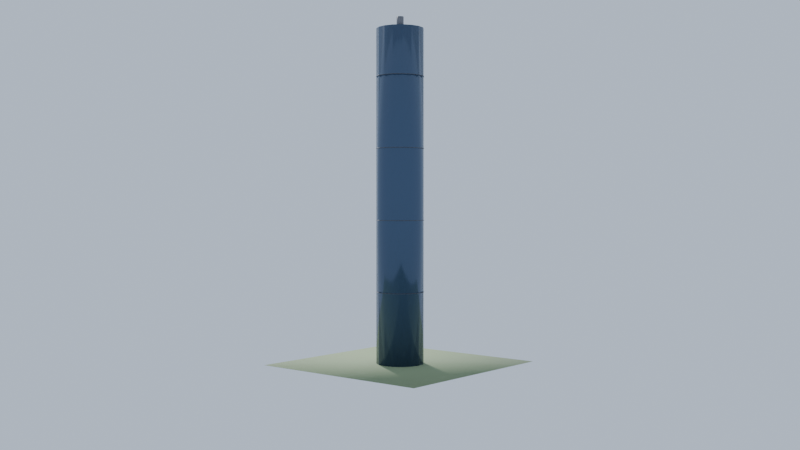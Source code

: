 # Source: skyline_cylinder.blend  (saved by Blender 5.1.30; exported with 4.5.12 LTS)
import bpy
from mathutils import Matrix  # noqa: F401  (used for matrix-valued properties, if any)

bpy.ops.wm.read_factory_settings(use_empty=True)
scene = bpy.context.scene
scene.name = 'Scene'

# ---- materials (node trees are filled in below, after node groups)
mat_preview_ground = bpy.data.materials.new('preview_ground')
mat_skyline_glass_blue = bpy.data.materials.new('skyline_glass_blue')
mat_skyline_frame = bpy.data.materials.new('skyline_frame')
mat_skyline_roof = bpy.data.materials.new('skyline_roof')

# ---- material node trees
mat_preview_ground.use_nodes = True; mat_preview_ground.node_tree.nodes.clear()
_N = mat_preview_ground.node_tree.nodes; _L = mat_preview_ground.node_tree.links
n0 = _N.new('ShaderNodeBsdfPrincipled'); n0.name = 'Principled BSDF'; n0.location = (-200, 100)
n0.inputs[0].default_value = (0.25, 0.32, 0.18, 1.0)
n0.inputs[2].default_value = 0.9
n1 = _N.new('ShaderNodeOutputMaterial'); n1.name = 'Material Output'; n1.location = (200, 100)
_L.new(n0.outputs[0], n1.inputs[0])
n1.is_active_output = True
mat_skyline_glass_blue.use_nodes = True; mat_skyline_glass_blue.node_tree.nodes.clear()
_N = mat_skyline_glass_blue.node_tree.nodes; _L = mat_skyline_glass_blue.node_tree.links
n0 = _N.new('ShaderNodeBsdfPrincipled'); n0.name = 'Principled BSDF'; n0.location = (-200, 100)
n0.inputs[0].default_value = (0.05, 0.09, 0.16, 1.0)
n0.inputs[1].default_value = 0.3
n0.inputs[2].default_value = 0.15
n1 = _N.new('ShaderNodeOutputMaterial'); n1.name = 'Material Output'; n1.location = (200, 100)
_L.new(n0.outputs[0], n1.inputs[0])
n1.is_active_output = True
mat_skyline_frame.use_nodes = True; mat_skyline_frame.node_tree.nodes.clear()
_N = mat_skyline_frame.node_tree.nodes; _L = mat_skyline_frame.node_tree.links
n0 = _N.new('ShaderNodeBsdfPrincipled'); n0.name = 'Principled BSDF'; n0.location = (-200, 100)
n0.inputs[0].default_value = (0.12, 0.12, 0.14, 1.0)
n0.inputs[1].default_value = 0.6
n1 = _N.new('ShaderNodeOutputMaterial'); n1.name = 'Material Output'; n1.location = (200, 100)
_L.new(n0.outputs[0], n1.inputs[0])
n1.is_active_output = True
mat_skyline_roof.use_nodes = True; mat_skyline_roof.node_tree.nodes.clear()
_N = mat_skyline_roof.node_tree.nodes; _L = mat_skyline_roof.node_tree.links
n0 = _N.new('ShaderNodeBsdfPrincipled'); n0.name = 'Principled BSDF'; n0.location = (-200, 100)
n0.inputs[0].default_value = (0.2, 0.2, 0.22, 1.0)
n0.inputs[1].default_value = 0.3
n1 = _N.new('ShaderNodeOutputMaterial'); n1.name = 'Material Output'; n1.location = (200, 100)
_L.new(n0.outputs[0], n1.inputs[0])
n1.is_active_output = True

# ---- world
world_world = bpy.data.worlds.new('World'); scene.world = world_world
world_world.use_nodes = True; world_world.node_tree.nodes.clear()
_N = world_world.node_tree.nodes; _L = world_world.node_tree.links
n0 = _N.new('ShaderNodeBackground'); n0.name = 'Background'; n0.location = (-200, 100)
n0.inputs[0].default_value = (0.55, 0.65, 0.8, 1.0)
n1 = _N.new('ShaderNodeOutputWorld'); n1.name = 'World Output'; n1.location = (200, 100)
_L.new(n0.outputs[0], n1.inputs[0])
n1.is_active_output = True

# ---- cameras
cam_previewcam = bpy.data.cameras.new('PreviewCam')
cam_previewcam.lens = 43.46

# ---- lights
light_previewsun = bpy.data.lights.new('PreviewSun', 'SUN')
light_previewsun.energy = 4.0

# ---- meshes
me_previewground = bpy.data.meshes.new('PreviewGround')
me_previewground.from_pydata([(-40.0, -40.0, -0.05), (-40.0, -40.0, 0.0), (-40.0, 40.0, -0.05), (-40.0, 40.0, 0.0), (40.0, -40.0, -0.05), (40.0, -40.0, 0.0), (40.0, 40.0, -0.05), (40.0, 40.0, 0.0)], [], [(0, 1, 3, 2), (4, 6, 7, 5), (0, 4, 5, 1), (2, 3, 7, 6), (0, 2, 6, 4), (1, 5, 7, 3)])
me_previewground.polygons.foreach_set('use_smooth', [True] * 6)
_uv = me_previewground.uv_layers.new(name='UVMap')
_uv.uv.foreach_set('vector', [-40.0, -0.05, -40.0, 0.0, 40.0, 0.0, 40.0, -0.05, -40.0, -0.05, 40.0, -0.05, 40.0, 0.0, -40.0, 0.0, -40.0, -0.05, 40.0, -0.05, 40.0, 0.0, -40.0, 0.0, -40.0, -0.05, -40.0, 0.0, 40.0, 0.0, 40.0, -0.05, -40.0, -40.0, -40.0, 40.0, 40.0, 40.0, 40.0, -40.0, -40.0, -40.0, 40.0, -40.0, 40.0, 40.0, -40.0, 40.0])
me_previewground.materials.append(mat_preview_ground)
me_previewground.update()
me_skyline_cylinder = bpy.data.meshes.new('skyline_cylinder')
me_skyline_cylinder.from_pydata([(10.0, 0.0, 0.0), (9.239, 3.827, 0.0), (7.071, 7.071, 0.0), (3.827, 9.239, 0.0), (6.123e-16, 10.0, 0.0), (-3.827, 9.239, 0.0), (-7.071, 7.071, 0.0), (-9.239, 3.827, 0.0), (-10.0, 1.225e-15, 0.0), (-9.239, -3.827, 0.0), (-7.071, -7.071, 0.0), (-3.827, -9.239, 0.0), (-1.837e-15, -10.0, 0.0), (3.827, -9.239, 0.0), (7.071, -7.071, 0.0), (9.239, -3.827, 0.0), (10.0, 0.0, 140.0), (9.239, 3.827, 140.0), (7.071, 7.071, 140.0), (3.827, 9.239, 140.0), (6.123e-16, 10.0, 140.0), (-3.827, 9.239, 140.0), (-7.071, 7.071, 140.0), (-9.239, 3.827, 140.0), (-10.0, 1.225e-15, 140.0), (-9.239, -3.827, 140.0), (-7.071, -7.071, 140.0), (-3.827, -9.239, 140.0), (-1.837e-15, -10.0, 140.0), (3.827, -9.239, 140.0), (7.071, -7.071, 140.0), (9.239, -3.827, 140.0), (10.17, 0.0, 30.0), (10.09, 0.0, 30.11), (9.953, 0.0, 30.07), (9.953, 0.0, 29.93), (10.09, 0.0, 29.89), (9.396, 3.892, 30.0), (9.319, 3.86, 30.11), (9.195, 3.809, 30.07), (9.195, 3.809, 29.93), (9.319, 3.86, 29.89), (7.191, 7.191, 30.0), (7.133, 7.133, 30.11), (7.038, 7.038, 30.07), (7.038, 7.038, 29.93), (7.133, 7.133, 29.89), (3.892, 9.396, 30.0), (3.86, 9.319, 30.11), (3.809, 9.195, 30.07), (3.809, 9.195, 29.93), (3.86, 9.319, 29.89), (6.227e-16, 10.17, 30.0), (6.177e-16, 10.09, 30.11), (6.094e-16, 9.953, 30.07), (6.094e-16, 9.953, 29.93), (6.177e-16, 10.09, 29.89), (-3.892, 9.396, 30.0), (-3.86, 9.319, 30.11), (-3.809, 9.195, 30.07), (-3.809, 9.195, 29.93), (-3.86, 9.319, 29.89), (-7.191, 7.191, 30.0), (-7.133, 7.133, 30.11), (-7.038, 7.038, 30.07), (-7.038, 7.038, 29.93), (-7.133, 7.133, 29.89), (-9.396, 3.892, 30.0), (-9.319, 3.86, 30.11), (-9.195, 3.809, 30.07), (-9.195, 3.809, 29.93), (-9.319, 3.86, 29.89), (-10.17, 1.245e-15, 30.0), (-10.09, 1.235e-15, 30.11), (-9.953, 1.219e-15, 30.07), (-9.953, 1.219e-15, 29.93), (-10.09, 1.235e-15, 29.89), (-9.396, -3.892, 30.0), (-9.319, -3.86, 30.11), (-9.195, -3.809, 30.07), (-9.195, -3.809, 29.93), (-9.319, -3.86, 29.89), (-7.191, -7.191, 30.0), (-7.133, -7.133, 30.11), (-7.038, -7.038, 30.07), (-7.038, -7.038, 29.93), (-7.133, -7.133, 29.89), (-3.892, -9.396, 30.0), (-3.86, -9.319, 30.11), (-3.809, -9.195, 30.07), (-3.809, -9.195, 29.93), (-3.86, -9.319, 29.89), (-1.868e-15, -10.17, 30.0), (-1.853e-15, -10.09, 30.11), (-1.828e-15, -9.953, 30.07), (-1.828e-15, -9.953, 29.93), (-1.853e-15, -10.09, 29.89), (3.892, -9.396, 30.0), (3.86, -9.319, 30.11), (3.809, -9.195, 30.07), (3.809, -9.195, 29.93), (3.86, -9.319, 29.89), (7.191, -7.191, 30.0), (7.133, -7.133, 30.11), (7.038, -7.038, 30.07), (7.038, -7.038, 29.93), (7.133, -7.133, 29.89), (9.396, -3.892, 30.0), (9.319, -3.86, 30.11), (9.195, -3.809, 30.07), (9.195, -3.809, 29.93), (9.319, -3.86, 29.89), (10.17, 0.0, 60.0), (10.09, 0.0, 60.11), (9.953, 0.0, 60.07), (9.953, 0.0, 59.93), (10.09, 0.0, 59.89), (9.396, 3.892, 60.0), (9.319, 3.86, 60.11), (9.195, 3.809, 60.07), (9.195, 3.809, 59.93), (9.319, 3.86, 59.89), (7.191, 7.191, 60.0), (7.133, 7.133, 60.11), (7.038, 7.038, 60.07), (7.038, 7.038, 59.93), (7.133, 7.133, 59.89), (3.892, 9.396, 60.0), (3.86, 9.319, 60.11), (3.809, 9.195, 60.07), (3.809, 9.195, 59.93), (3.86, 9.319, 59.89), (6.227e-16, 10.17, 60.0), (6.177e-16, 10.09, 60.11), (6.094e-16, 9.953, 60.07), (6.094e-16, 9.953, 59.93), (6.177e-16, 10.09, 59.89), (-3.892, 9.396, 60.0), (-3.86, 9.319, 60.11), (-3.809, 9.195, 60.07), (-3.809, 9.195, 59.93), (-3.86, 9.319, 59.89), (-7.191, 7.191, 60.0), (-7.133, 7.133, 60.11), (-7.038, 7.038, 60.07), (-7.038, 7.038, 59.93), (-7.133, 7.133, 59.89), (-9.396, 3.892, 60.0), (-9.319, 3.86, 60.11), (-9.195, 3.809, 60.07), (-9.195, 3.809, 59.93), (-9.319, 3.86, 59.89), (-10.17, 1.245e-15, 60.0), (-10.09, 1.235e-15, 60.11), (-9.953, 1.219e-15, 60.07), (-9.953, 1.219e-15, 59.93), (-10.09, 1.235e-15, 59.89), (-9.396, -3.892, 60.0), (-9.319, -3.86, 60.11), (-9.195, -3.809, 60.07), (-9.195, -3.809, 59.93), (-9.319, -3.86, 59.89), (-7.191, -7.191, 60.0), (-7.133, -7.133, 60.11), (-7.038, -7.038, 60.07), (-7.038, -7.038, 59.93), (-7.133, -7.133, 59.89), (-3.892, -9.396, 60.0), (-3.86, -9.319, 60.11), (-3.809, -9.195, 60.07), (-3.809, -9.195, 59.93), (-3.86, -9.319, 59.89), (-1.868e-15, -10.17, 60.0), (-1.853e-15, -10.09, 60.11), (-1.828e-15, -9.953, 60.07), (-1.828e-15, -9.953, 59.93), (-1.853e-15, -10.09, 59.89), (3.892, -9.396, 60.0), (3.86, -9.319, 60.11), (3.809, -9.195, 60.07), (3.809, -9.195, 59.93), (3.86, -9.319, 59.89), (7.191, -7.191, 60.0), (7.133, -7.133, 60.11), (7.038, -7.038, 60.07), (7.038, -7.038, 59.93), (7.133, -7.133, 59.89), (9.396, -3.892, 60.0), (9.319, -3.86, 60.11), (9.195, -3.809, 60.07), (9.195, -3.809, 59.93), (9.319, -3.86, 59.89), (10.17, 0.0, 90.0), (10.09, 0.0, 90.11), (9.953, 0.0, 90.07), (9.953, 0.0, 89.93), (10.09, 0.0, 89.89), (9.396, 3.892, 90.0), (9.319, 3.86, 90.11), (9.195, 3.809, 90.07), (9.195, 3.809, 89.93), (9.319, 3.86, 89.89), (7.191, 7.191, 90.0), (7.133, 7.133, 90.11), (7.038, 7.038, 90.07), (7.038, 7.038, 89.93), (7.133, 7.133, 89.89), (3.892, 9.396, 90.0), (3.86, 9.319, 90.11), (3.809, 9.195, 90.07), (3.809, 9.195, 89.93), (3.86, 9.319, 89.89), (6.227e-16, 10.17, 90.0), (6.177e-16, 10.09, 90.11), (6.094e-16, 9.953, 90.07), (6.094e-16, 9.953, 89.93), (6.177e-16, 10.09, 89.89), (-3.892, 9.396, 90.0), (-3.86, 9.319, 90.11), (-3.809, 9.195, 90.07), (-3.809, 9.195, 89.93), (-3.86, 9.319, 89.89), (-7.191, 7.191, 90.0), (-7.133, 7.133, 90.11), (-7.038, 7.038, 90.07), (-7.038, 7.038, 89.93), (-7.133, 7.133, 89.89), (-9.396, 3.892, 90.0), (-9.319, 3.86, 90.11), (-9.195, 3.809, 90.07), (-9.195, 3.809, 89.93), (-9.319, 3.86, 89.89), (-10.17, 1.245e-15, 90.0), (-10.09, 1.235e-15, 90.11), (-9.953, 1.219e-15, 90.07), (-9.953, 1.219e-15, 89.93), (-10.09, 1.235e-15, 89.89), (-9.396, -3.892, 90.0), (-9.319, -3.86, 90.11), (-9.195, -3.809, 90.07), (-9.195, -3.809, 89.93), (-9.319, -3.86, 89.89), (-7.191, -7.191, 90.0), (-7.133, -7.133, 90.11), (-7.038, -7.038, 90.07), (-7.038, -7.038, 89.93), (-7.133, -7.133, 89.89), (-3.892, -9.396, 90.0), (-3.86, -9.319, 90.11), (-3.809, -9.195, 90.07), (-3.809, -9.195, 89.93), (-3.86, -9.319, 89.89), (-1.868e-15, -10.17, 90.0), (-1.853e-15, -10.09, 90.11), (-1.828e-15, -9.953, 90.07), (-1.828e-15, -9.953, 89.93), (-1.853e-15, -10.09, 89.89), (3.892, -9.396, 90.0), (3.86, -9.319, 90.11), (3.809, -9.195, 90.07), (3.809, -9.195, 89.93), (3.86, -9.319, 89.89), (7.191, -7.191, 90.0), (7.133, -7.133, 90.11), (7.038, -7.038, 90.07), (7.038, -7.038, 89.93), (7.133, -7.133, 89.89), (9.396, -3.892, 90.0), (9.319, -3.86, 90.11), (9.195, -3.809, 90.07), (9.195, -3.809, 89.93), (9.319, -3.86, 89.89), (10.17, 0.0, 120.0), (10.09, 0.0, 120.1), (9.953, 0.0, 120.1), (9.953, 0.0, 119.9), (10.09, 0.0, 119.9), (9.396, 3.892, 120.0), (9.319, 3.86, 120.1), (9.195, 3.809, 120.1), (9.195, 3.809, 119.9), (9.319, 3.86, 119.9), (7.191, 7.191, 120.0), (7.133, 7.133, 120.1), (7.038, 7.038, 120.1), (7.038, 7.038, 119.9), (7.133, 7.133, 119.9), (3.892, 9.396, 120.0), (3.86, 9.319, 120.1), (3.809, 9.195, 120.1), (3.809, 9.195, 119.9), (3.86, 9.319, 119.9), (6.227e-16, 10.17, 120.0), (6.177e-16, 10.09, 120.1), (6.094e-16, 9.953, 120.1), (6.094e-16, 9.953, 119.9), (6.177e-16, 10.09, 119.9), (-3.892, 9.396, 120.0), (-3.86, 9.319, 120.1), (-3.809, 9.195, 120.1), (-3.809, 9.195, 119.9), (-3.86, 9.319, 119.9), (-7.191, 7.191, 120.0), (-7.133, 7.133, 120.1), (-7.038, 7.038, 120.1), (-7.038, 7.038, 119.9), (-7.133, 7.133, 119.9), (-9.396, 3.892, 120.0), (-9.319, 3.86, 120.1), (-9.195, 3.809, 120.1), (-9.195, 3.809, 119.9), (-9.319, 3.86, 119.9), (-10.17, 1.245e-15, 120.0), (-10.09, 1.235e-15, 120.1), (-9.953, 1.219e-15, 120.1), (-9.953, 1.219e-15, 119.9), (-10.09, 1.235e-15, 119.9), (-9.396, -3.892, 120.0), (-9.319, -3.86, 120.1), (-9.195, -3.809, 120.1), (-9.195, -3.809, 119.9), (-9.319, -3.86, 119.9), (-7.191, -7.191, 120.0), (-7.133, -7.133, 120.1), (-7.038, -7.038, 120.1), (-7.038, -7.038, 119.9), (-7.133, -7.133, 119.9), (-3.892, -9.396, 120.0), (-3.86, -9.319, 120.1), (-3.809, -9.195, 120.1), (-3.809, -9.195, 119.9), (-3.86, -9.319, 119.9), (-1.868e-15, -10.17, 120.0), (-1.853e-15, -10.09, 120.1), (-1.828e-15, -9.953, 120.1), (-1.828e-15, -9.953, 119.9), (-1.853e-15, -10.09, 119.9), (3.892, -9.396, 120.0), (3.86, -9.319, 120.1), (3.809, -9.195, 120.1), (3.809, -9.195, 119.9), (3.86, -9.319, 119.9), (7.191, -7.191, 120.0), (7.133, -7.133, 120.1), (7.038, -7.038, 120.1), (7.038, -7.038, 119.9), (7.133, -7.133, 119.9), (9.396, -3.892, 120.0), (9.319, -3.86, 120.1), (9.195, -3.809, 120.1), (9.195, -3.809, 119.9), (9.319, -3.86, 119.9), (1.5, 0.0, 140.0), (1.061, 1.061, 140.0), (9.185e-17, 1.5, 140.0), (-1.061, 1.061, 140.0), (-1.5, 1.837e-16, 140.0), (-1.061, -1.061, 140.0), (-2.755e-16, -1.5, 140.0), (1.061, -1.061, 140.0), (1.5, 0.0, 145.0), (1.061, 1.061, 145.0), (9.185e-17, 1.5, 145.0), (-1.061, 1.061, 145.0), (-1.5, 1.837e-16, 145.0), (-1.061, -1.061, 145.0), (-2.755e-16, -1.5, 145.0), (1.061, -1.061, 145.0)], [], [(0, 1, 17, 16), (1, 2, 18, 17), (2, 3, 19, 18), (3, 4, 20, 19), (4, 5, 21, 20), (5, 6, 22, 21), (6, 7, 23, 22), (7, 8, 24, 23), (8, 9, 25, 24), (9, 10, 26, 25), (10, 11, 27, 26), (11, 12, 28, 27), (12, 13, 29, 28), (13, 14, 30, 29), (14, 15, 31, 30), (15, 0, 16, 31), (15, 14, 13, 12, 11, 10, 9, 8, 7, 6, 5, 4, 3, 2, 1, 0), (16, 17, 18, 19, 20, 21, 22, 23, 24, 25, 26, 27, 28, 29, 30, 31), (32, 37, 38, 33), (33, 38, 39, 34), (34, 39, 40, 35), (35, 40, 41, 36), (36, 41, 37, 32), (37, 42, 43, 38), (38, 43, 44, 39), (39, 44, 45, 40), (40, 45, 46, 41), (41, 46, 42, 37), (42, 47, 48, 43), (43, 48, 49, 44), (44, 49, 50, 45), (45, 50, 51, 46), (46, 51, 47, 42), (47, 52, 53, 48), (48, 53, 54, 49), (49, 54, 55, 50), (50, 55, 56, 51), (51, 56, 52, 47), (52, 57, 58, 53), (53, 58, 59, 54), (54, 59, 60, 55), (55, 60, 61, 56), (56, 61, 57, 52), (57, 62, 63, 58), (58, 63, 64, 59), (59, 64, 65, 60), (60, 65, 66, 61), (61, 66, 62, 57), (62, 67, 68, 63), (63, 68, 69, 64), (64, 69, 70, 65), (65, 70, 71, 66), (66, 71, 67, 62), (67, 72, 73, 68), (68, 73, 74, 69), (69, 74, 75, 70), (70, 75, 76, 71), (71, 76, 72, 67), (72, 77, 78, 73), (73, 78, 79, 74), (74, 79, 80, 75), (75, 80, 81, 76), (76, 81, 77, 72), (77, 82, 83, 78), (78, 83, 84, 79), (79, 84, 85, 80), (80, 85, 86, 81), (81, 86, 82, 77), (82, 87, 88, 83), (83, 88, 89, 84), (84, 89, 90, 85), (85, 90, 91, 86), (86, 91, 87, 82), (87, 92, 93, 88), (88, 93, 94, 89), (89, 94, 95, 90), (90, 95, 96, 91), (91, 96, 92, 87), (92, 97, 98, 93), (93, 98, 99, 94), (94, 99, 100, 95), (95, 100, 101, 96), (96, 101, 97, 92), (97, 102, 103, 98), (98, 103, 104, 99), (99, 104, 105, 100), (100, 105, 106, 101), (101, 106, 102, 97), (102, 107, 108, 103), (103, 108, 109, 104), (104, 109, 110, 105), (105, 110, 111, 106), (106, 111, 107, 102), (107, 32, 33, 108), (108, 33, 34, 109), (109, 34, 35, 110), (110, 35, 36, 111), (111, 36, 32, 107), (112, 117, 118, 113), (113, 118, 119, 114), (114, 119, 120, 115), (115, 120, 121, 116), (116, 121, 117, 112), (117, 122, 123, 118), (118, 123, 124, 119), (119, 124, 125, 120), (120, 125, 126, 121), (121, 126, 122, 117), (122, 127, 128, 123), (123, 128, 129, 124), (124, 129, 130, 125), (125, 130, 131, 126), (126, 131, 127, 122), (127, 132, 133, 128), (128, 133, 134, 129), (129, 134, 135, 130), (130, 135, 136, 131), (131, 136, 132, 127), (132, 137, 138, 133), (133, 138, 139, 134), (134, 139, 140, 135), (135, 140, 141, 136), (136, 141, 137, 132), (137, 142, 143, 138), (138, 143, 144, 139), (139, 144, 145, 140), (140, 145, 146, 141), (141, 146, 142, 137), (142, 147, 148, 143), (143, 148, 149, 144), (144, 149, 150, 145), (145, 150, 151, 146), (146, 151, 147, 142), (147, 152, 153, 148), (148, 153, 154, 149), (149, 154, 155, 150), (150, 155, 156, 151), (151, 156, 152, 147), (152, 157, 158, 153), (153, 158, 159, 154), (154, 159, 160, 155), (155, 160, 161, 156), (156, 161, 157, 152), (157, 162, 163, 158), (158, 163, 164, 159), (159, 164, 165, 160), (160, 165, 166, 161), (161, 166, 162, 157), (162, 167, 168, 163), (163, 168, 169, 164), (164, 169, 170, 165), (165, 170, 171, 166), (166, 171, 167, 162), (167, 172, 173, 168), (168, 173, 174, 169), (169, 174, 175, 170), (170, 175, 176, 171), (171, 176, 172, 167), (172, 177, 178, 173), (173, 178, 179, 174), (174, 179, 180, 175), (175, 180, 181, 176), (176, 181, 177, 172), (177, 182, 183, 178), (178, 183, 184, 179), (179, 184, 185, 180), (180, 185, 186, 181), (181, 186, 182, 177), (182, 187, 188, 183), (183, 188, 189, 184), (184, 189, 190, 185), (185, 190, 191, 186), (186, 191, 187, 182), (187, 112, 113, 188), (188, 113, 114, 189), (189, 114, 115, 190), (190, 115, 116, 191), (191, 116, 112, 187), (192, 197, 198, 193), (193, 198, 199, 194), (194, 199, 200, 195), (195, 200, 201, 196), (196, 201, 197, 192), (197, 202, 203, 198), (198, 203, 204, 199), (199, 204, 205, 200), (200, 205, 206, 201), (201, 206, 202, 197), (202, 207, 208, 203), (203, 208, 209, 204), (204, 209, 210, 205), (205, 210, 211, 206), (206, 211, 207, 202), (207, 212, 213, 208), (208, 213, 214, 209), (209, 214, 215, 210), (210, 215, 216, 211), (211, 216, 212, 207), (212, 217, 218, 213), (213, 218, 219, 214), (214, 219, 220, 215), (215, 220, 221, 216), (216, 221, 217, 212), (217, 222, 223, 218), (218, 223, 224, 219), (219, 224, 225, 220), (220, 225, 226, 221), (221, 226, 222, 217), (222, 227, 228, 223), (223, 228, 229, 224), (224, 229, 230, 225), (225, 230, 231, 226), (226, 231, 227, 222), (227, 232, 233, 228), (228, 233, 234, 229), (229, 234, 235, 230), (230, 235, 236, 231), (231, 236, 232, 227), (232, 237, 238, 233), (233, 238, 239, 234), (234, 239, 240, 235), (235, 240, 241, 236), (236, 241, 237, 232), (237, 242, 243, 238), (238, 243, 244, 239), (239, 244, 245, 240), (240, 245, 246, 241), (241, 246, 242, 237), (242, 247, 248, 243), (243, 248, 249, 244), (244, 249, 250, 245), (245, 250, 251, 246), (246, 251, 247, 242), (247, 252, 253, 248), (248, 253, 254, 249), (249, 254, 255, 250), (250, 255, 256, 251), (251, 256, 252, 247), (252, 257, 258, 253), (253, 258, 259, 254), (254, 259, 260, 255), (255, 260, 261, 256), (256, 261, 257, 252), (257, 262, 263, 258), (258, 263, 264, 259), (259, 264, 265, 260), (260, 265, 266, 261), (261, 266, 262, 257), (262, 267, 268, 263), (263, 268, 269, 264), (264, 269, 270, 265), (265, 270, 271, 266), (266, 271, 267, 262), (267, 192, 193, 268), (268, 193, 194, 269), (269, 194, 195, 270), (270, 195, 196, 271), (271, 196, 192, 267), (272, 277, 278, 273), (273, 278, 279, 274), (274, 279, 280, 275), (275, 280, 281, 276), (276, 281, 277, 272), (277, 282, 283, 278), (278, 283, 284, 279), (279, 284, 285, 280), (280, 285, 286, 281), (281, 286, 282, 277), (282, 287, 288, 283), (283, 288, 289, 284), (284, 289, 290, 285), (285, 290, 291, 286), (286, 291, 287, 282), (287, 292, 293, 288), (288, 293, 294, 289), (289, 294, 295, 290), (290, 295, 296, 291), (291, 296, 292, 287), (292, 297, 298, 293), (293, 298, 299, 294), (294, 299, 300, 295), (295, 300, 301, 296), (296, 301, 297, 292), (297, 302, 303, 298), (298, 303, 304, 299), (299, 304, 305, 300), (300, 305, 306, 301), (301, 306, 302, 297), (302, 307, 308, 303), (303, 308, 309, 304), (304, 309, 310, 305), (305, 310, 311, 306), (306, 311, 307, 302), (307, 312, 313, 308), (308, 313, 314, 309), (309, 314, 315, 310), (310, 315, 316, 311), (311, 316, 312, 307), (312, 317, 318, 313), (313, 318, 319, 314), (314, 319, 320, 315), (315, 320, 321, 316), (316, 321, 317, 312), (317, 322, 323, 318), (318, 323, 324, 319), (319, 324, 325, 320), (320, 325, 326, 321), (321, 326, 322, 317), (322, 327, 328, 323), (323, 328, 329, 324), (324, 329, 330, 325), (325, 330, 331, 326), (326, 331, 327, 322), (327, 332, 333, 328), (328, 333, 334, 329), (329, 334, 335, 330), (330, 335, 336, 331), (331, 336, 332, 327), (332, 337, 338, 333), (333, 338, 339, 334), (334, 339, 340, 335), (335, 340, 341, 336), (336, 341, 337, 332), (337, 342, 343, 338), (338, 343, 344, 339), (339, 344, 345, 340), (340, 345, 346, 341), (341, 346, 342, 337), (342, 347, 348, 343), (343, 348, 349, 344), (344, 349, 350, 345), (345, 350, 351, 346), (346, 351, 347, 342), (347, 272, 273, 348), (348, 273, 274, 349), (349, 274, 275, 350), (350, 275, 276, 351), (351, 276, 272, 347), (352, 353, 361, 360), (353, 354, 362, 361), (354, 355, 363, 362), (355, 356, 364, 363), (356, 357, 365, 364), (357, 358, 366, 365), (358, 359, 367, 366), (359, 352, 360, 367), (359, 358, 357, 356, 355, 354, 353, 352), (360, 361, 362, 363, 364, 365, 366, 367)])
me_skyline_cylinder.polygons.foreach_set('use_smooth', [True] * 348)
me_skyline_cylinder.polygons.foreach_set('material_index', [0, 0, 0, 0, 0, 0, 0, 0, 0, 0, 0, 0, 0, 0, 0, 0, 0, 0, 1, 1, 1, 1, 1, 1, 1, 1, 1, 1, 1, 1, 1, 1, 1, 1, 1, 1, 1, 1, 1, 1, 1, 1, 1, 1, 1, 1, 1, 1, 1, 1, 1, 1, 1, 1, 1, 1, 1, 1, 1, 1, 1, 1, 1, 1, 1, 1, 1, 1, 1, 1, 1, 1, 1, 1, 1, 1, 1, 1, 1, 1, 1, 1, 1, 1, 1, 1, 1, 1, 1, 1, 1, 1, 1, 1, 1, 1, 1, 1, 1, 1, 1, 1, 1, 1, 1, 1, 1, 1, 1, 1, 1, 1, 1, 1, 1, 1, 1, 1, 1, 1, 1, 1, 1, 1, 1, 1, 1, 1, 1, 1, 1, 1, 1, 1, 1, 1, 1, 1, 1, 1, 1, 1, 1, 1, 1, 1, 1, 1, 1, 1, 1, 1, 1, 1, 1, 1, 1, 1, 1, 1, 1, 1, 1, 1, 1, 1, 1, 1, 1, 1, 1, 1, 1, 1, 1, 1, 1, 1, 1, 1, 1, 1, 1, 1, 1, 1, 1, 1, 1, 1, 1, 1, 1, 1, 1, 1, 1, 1, 1, 1, 1, 1, 1, 1, 1, 1, 1, 1, 1, 1, 1, 1, 1, 1, 1, 1, 1, 1, 1, 1, 1, 1, 1, 1, 1, 1, 1, 1, 1, 1, 1, 1, 1, 1, 1, 1, 1, 1, 1, 1, 1, 1, 1, 1, 1, 1, 1, 1, 1, 1, 1, 1, 1, 1, 1, 1, 1, 1, 1, 1, 1, 1, 1, 1, 1, 1, 1, 1, 1, 1, 1, 1, 1, 1, 1, 1, 1, 1, 1, 1, 1, 1, 1, 1, 1, 1, 1, 1, 1, 1, 1, 1, 1, 1, 1, 1, 1, 1, 1, 1, 1, 1, 1, 1, 1, 1, 1, 1, 1, 1, 1, 1, 1, 1, 1, 1, 1, 1, 1, 1, 1, 1, 1, 1, 1, 1, 1, 1, 1, 1, 1, 1, 1, 1, 1, 1, 1, 1, 2, 2, 2, 2, 2, 2, 2, 2, 2, 2])
_uv = me_skyline_cylinder.uv_layers.new(name='UVMap')
_uv.uv.foreach_set('vector', [0.0, 0.0, 1.148, 0.0, 1.148, 42.0, 0.0, 42.0, 1.148, 0.0, 2.121, 0.0, 2.121, 42.0, 1.148, 42.0, 2.121, 0.0, 1.148, 0.0, 1.148, 42.0, 2.121, 42.0, 1.148, 0.0, 1.837e-16, 0.0, 1.837e-16, 42.0, 1.148, 42.0, 1.837e-16, 0.0, -1.148, 0.0, -1.148, 42.0, 1.837e-16, 42.0, -1.148, 0.0, -2.121, 0.0, -2.121, 42.0, -1.148, 42.0, 2.121, 0.0, 1.148, 0.0, 1.148, 42.0, 2.121, 42.0, 1.148, 0.0, 3.674e-16, 0.0, 3.674e-16, 42.0, 1.148, 42.0, 3.674e-16, 0.0, -1.148, 0.0, -1.148, 42.0, 3.674e-16, 42.0, -1.148, 0.0, -2.121, 0.0, -2.121, 42.0, -1.148, 42.0, -2.121, 0.0, -1.148, 0.0, -1.148, 42.0, -2.121, 42.0, -1.148, 0.0, -5.511e-16, 0.0, -5.511e-16, 42.0, -1.148, 42.0, -5.511e-16, 0.0, 1.148, 0.0, 1.148, 42.0, -5.511e-16, 42.0, 1.148, 0.0, 2.121, 0.0, 2.121, 42.0, 1.148, 42.0, -2.121, 0.0, -1.148, 0.0, -1.148, 42.0, -2.121, 42.0, -1.148, 0.0, 0.0, 0.0, 0.0, 42.0, -1.148, 42.0, 2.772, -1.148, 2.121, -2.121, 1.148, -2.772, -5.511e-16, -3.0, -1.148, -2.772, -2.121, -2.121, -2.772, -1.148, -3.0, 3.674e-16, -2.772, 1.148, -2.121, 2.121, -1.148, 2.772, 1.837e-16, 3.0, 1.148, 2.772, 2.121, 2.121, 2.772, 1.148, 3.0, 0.0, 3.0, 0.0, 2.772, 1.148, 2.121, 2.121, 1.148, 2.772, 1.837e-16, 3.0, -1.148, 2.772, -2.121, 2.121, -2.772, 1.148, -3.0, 3.674e-16, -2.772, -1.148, -2.121, -2.121, -1.148, -2.772, -5.511e-16, -3.0, 1.148, -2.772, 2.121, -2.121, 2.772, -1.148, 0.0, 9.0, 1.168, 9.0, 1.158, 9.034, 0.0, 9.034, 3.026, 0.0, 2.796, 1.158, 2.759, 1.143, 2.986, 0.0, 0.0, 9.021, 1.143, 9.021, 1.143, 8.979, 0.0, 8.979, 2.986, 0.0, 2.759, 1.143, 2.796, 1.158, 3.026, 0.0, 0.0, 8.966, 1.158, 8.966, 1.168, 9.0, 0.0, 9.0, 1.168, 9.0, 2.157, 9.0, 2.14, 9.034, 1.158, 9.034, 2.796, 1.158, 2.14, 2.14, 2.111, 2.111, 2.759, 1.143, 1.143, 9.021, 2.111, 9.021, 2.111, 8.979, 1.143, 8.979, 2.759, 1.143, 2.111, 2.111, 2.14, 2.14, 2.796, 1.158, 1.158, 8.966, 2.14, 8.966, 2.157, 9.0, 1.168, 9.0, 2.157, 9.0, 1.168, 9.0, 1.158, 9.034, 2.14, 9.034, 2.14, 2.14, 1.158, 2.796, 1.143, 2.759, 2.111, 2.111, 2.111, 9.021, 1.143, 9.021, 1.143, 8.979, 2.111, 8.979, 2.111, 2.111, 1.143, 2.759, 1.158, 2.796, 2.14, 2.14, 2.14, 8.966, 1.158, 8.966, 1.168, 9.0, 2.157, 9.0, 1.168, 9.0, 1.868e-16, 9.0, 1.853e-16, 9.034, 1.158, 9.034, 1.158, 2.796, 1.853e-16, 3.026, 1.828e-16, 2.986, 1.143, 2.759, 1.143, 9.021, 1.828e-16, 9.021, 1.828e-16, 8.979, 1.143, 8.979, 1.143, 2.759, 1.828e-16, 2.986, 1.853e-16, 3.026, 1.158, 2.796, 1.158, 8.966, 1.853e-16, 8.966, 1.868e-16, 9.0, 1.168, 9.0, 1.868e-16, 9.0, -1.168, 9.0, -1.158, 9.034, 1.853e-16, 9.034, 1.853e-16, 3.026, -1.158, 2.796, -1.143, 2.759, 1.828e-16, 2.986, 1.828e-16, 9.021, -1.143, 9.021, -1.143, 8.979, 1.828e-16, 8.979, 1.828e-16, 2.986, -1.143, 2.759, -1.158, 2.796, 1.853e-16, 3.026, 1.853e-16, 8.966, -1.158, 8.966, -1.168, 9.0, 1.868e-16, 9.0, -1.168, 9.0, -2.157, 9.0, -2.14, 9.034, -1.158, 9.034, -1.158, 2.796, -2.14, 2.14, -2.111, 2.111, -1.143, 2.759, -1.143, 9.021, -2.111, 9.021, -2.111, 8.979, -1.143, 8.979, -1.143, 2.759, -2.111, 2.111, -2.14, 2.14, -1.158, 2.796, -1.158, 8.966, -2.14, 8.966, -2.157, 9.0, -1.168, 9.0, 2.157, 9.0, 1.168, 9.0, 1.158, 9.034, 2.14, 9.034, -2.14, 2.14, -2.796, 1.158, -2.759, 1.143, -2.111, 2.111, 2.111, 9.021, 1.143, 9.021, 1.143, 8.979, 2.111, 8.979, -2.111, 2.111, -2.759, 1.143, -2.796, 1.158, -2.14, 2.14, 2.14, 8.966, 1.158, 8.966, 1.168, 9.0, 2.157, 9.0, 1.168, 9.0, 3.736e-16, 9.0, 3.706e-16, 9.034, 1.158, 9.034, -2.796, 1.158, -3.026, 3.706e-16, -2.986, 3.657e-16, -2.759, 1.143, 1.143, 9.021, 3.657e-16, 9.021, 3.657e-16, 8.979, 1.143, 8.979, -2.759, 1.143, -2.986, 3.657e-16, -3.026, 3.706e-16, -2.796, 1.158, 1.158, 8.966, 3.706e-16, 8.966, 3.736e-16, 9.0, 1.168, 9.0, 3.736e-16, 9.0, -1.168, 9.0, -1.158, 9.034, 3.706e-16, 9.034, -3.026, 3.706e-16, -2.796, -1.158, -2.759, -1.143, -2.986, 3.657e-16, 3.657e-16, 9.021, -1.143, 9.021, -1.143, 8.979, 3.657e-16, 8.979, -2.986, 3.657e-16, -2.759, -1.143, -2.796, -1.158, -3.026, 3.706e-16, 3.706e-16, 8.966, -1.158, 8.966, -1.168, 9.0, 3.736e-16, 9.0, -1.168, 9.0, -2.157, 9.0, -2.14, 9.034, -1.158, 9.034, -2.796, -1.158, -2.14, -2.14, -2.111, -2.111, -2.759, -1.143, -1.143, 9.021, -2.111, 9.021, -2.111, 8.979, -1.143, 8.979, -2.759, -1.143, -2.111, -2.111, -2.14, -2.14, -2.796, -1.158, -1.158, 8.966, -2.14, 8.966, -2.157, 9.0, -1.168, 9.0, -2.157, 9.0, -1.168, 9.0, -1.158, 9.034, -2.14, 9.034, -2.14, -2.14, -1.158, -2.796, -1.143, -2.759, -2.111, -2.111, -2.111, 9.021, -1.143, 9.021, -1.143, 8.979, -2.111, 8.979, -2.111, -2.111, -1.143, -2.759, -1.158, -2.796, -2.14, -2.14, -2.14, 8.966, -1.158, 8.966, -1.168, 9.0, -2.157, 9.0, -1.168, 9.0, -5.605e-16, 9.0, -5.559e-16, 9.034, -1.158, 9.034, -1.158, -2.796, -5.559e-16, -3.026, -5.485e-16, -2.986, -1.143, -2.759, -1.143, 9.021, -5.485e-16, 9.021, -5.485e-16, 8.979, -1.143, 8.979, -1.143, -2.759, -5.485e-16, -2.986, -5.559e-16, -3.026, -1.158, -2.796, -1.158, 8.966, -5.559e-16, 8.966, -5.605e-16, 9.0, -1.168, 9.0, -5.605e-16, 9.0, 1.168, 9.0, 1.158, 9.034, -5.559e-16, 9.034, -5.559e-16, -3.026, 1.158, -2.796, 1.143, -2.759, -5.485e-16, -2.986, -5.485e-16, 9.021, 1.143, 9.021, 1.143, 8.979, -5.485e-16, 8.979, -5.485e-16, -2.986, 1.143, -2.759, 1.158, -2.796, -5.559e-16, -3.026, -5.559e-16, 8.966, 1.158, 8.966, 1.168, 9.0, -5.605e-16, 9.0, 1.168, 9.0, 2.157, 9.0, 2.14, 9.034, 1.158, 9.034, 1.158, -2.796, 2.14, -2.14, 2.111, -2.111, 1.143, -2.759, 1.143, 9.021, 2.111, 9.021, 2.111, 8.979, 1.143, 8.979, 1.143, -2.759, 2.111, -2.111, 2.14, -2.14, 1.158, -2.796, 1.158, 8.966, 2.14, 8.966, 2.157, 9.0, 1.168, 9.0, -2.157, 9.0, -1.168, 9.0, -1.158, 9.034, -2.14, 9.034, 2.14, -2.14, 2.796, -1.158, 2.759, -1.143, 2.111, -2.111, -2.111, 9.021, -1.143, 9.021, -1.143, 8.979, -2.111, 8.979, 2.111, -2.111, 2.759, -1.143, 2.796, -1.158, 2.14, -2.14, -2.14, 8.966, -1.158, 8.966, -1.168, 9.0, -2.157, 9.0, -1.168, 9.0, 0.0, 9.0, 0.0, 9.034, -1.158, 9.034, 2.796, -1.158, 3.026, 0.0, 2.986, 0.0, 2.759, -1.143, -1.143, 9.021, 0.0, 9.021, 0.0, 8.979, -1.143, 8.979, 2.759, -1.143, 2.986, 0.0, 3.026, 0.0, 2.796, -1.158, -1.158, 8.966, 0.0, 8.966, 0.0, 9.0, -1.168, 9.0, 0.0, 18.0, 1.168, 18.0, 1.158, 18.03, 0.0, 18.03, 3.026, 0.0, 2.796, 1.158, 2.759, 1.143, 2.986, 0.0, 0.0, 18.02, 1.143, 18.02, 1.143, 17.98, 0.0, 17.98, 2.986, 0.0, 2.759, 1.143, 2.796, 1.158, 3.026, 0.0, 0.0, 17.97, 1.158, 17.97, 1.168, 18.0, 0.0, 18.0, 1.168, 18.0, 2.157, 18.0, 2.14, 18.03, 1.158, 18.03, 2.796, 1.158, 2.14, 2.14, 2.111, 2.111, 2.759, 1.143, 1.143, 18.02, 2.111, 18.02, 2.111, 17.98, 1.143, 17.98, 2.759, 1.143, 2.111, 2.111, 2.14, 2.14, 2.796, 1.158, 1.158, 17.97, 2.14, 17.97, 2.157, 18.0, 1.168, 18.0, 2.157, 18.0, 1.168, 18.0, 1.158, 18.03, 2.14, 18.03, 2.14, 2.14, 1.158, 2.796, 1.143, 2.759, 2.111, 2.111, 2.111, 18.02, 1.143, 18.02, 1.143, 17.98, 2.111, 17.98, 2.111, 2.111, 1.143, 2.759, 1.158, 2.796, 2.14, 2.14, 2.14, 17.97, 1.158, 17.97, 1.168, 18.0, 2.157, 18.0, 1.168, 18.0, 1.868e-16, 18.0, 1.853e-16, 18.03, 1.158, 18.03, 1.158, 2.796, 1.853e-16, 3.026, 1.828e-16, 2.986, 1.143, 2.759, 1.143, 18.02, 1.828e-16, 18.02, 1.828e-16, 17.98, 1.143, 17.98, 1.143, 2.759, 1.828e-16, 2.986, 1.853e-16, 3.026, 1.158, 2.796, 1.158, 17.97, 1.853e-16, 17.97, 1.868e-16, 18.0, 1.168, 18.0, 1.868e-16, 18.0, -1.168, 18.0, -1.158, 18.03, 1.853e-16, 18.03, 1.853e-16, 3.026, -1.158, 2.796, -1.143, 2.759, 1.828e-16, 2.986, 1.828e-16, 18.02, -1.143, 18.02, -1.143, 17.98, 1.828e-16, 17.98, 1.828e-16, 2.986, -1.143, 2.759, -1.158, 2.796, 1.853e-16, 3.026, 1.853e-16, 17.97, -1.158, 17.97, -1.168, 18.0, 1.868e-16, 18.0, -1.168, 18.0, -2.157, 18.0, -2.14, 18.03, -1.158, 18.03, -1.158, 2.796, -2.14, 2.14, -2.111, 2.111, -1.143, 2.759, -1.143, 18.02, -2.111, 18.02, -2.111, 17.98, -1.143, 17.98, -1.143, 2.759, -2.111, 2.111, -2.14, 2.14, -1.158, 2.796, -1.158, 17.97, -2.14, 17.97, -2.157, 18.0, -1.168, 18.0, 2.157, 18.0, 1.168, 18.0, 1.158, 18.03, 2.14, 18.03, -2.14, 2.14, -2.796, 1.158, -2.759, 1.143, -2.111, 2.111, 2.111, 18.02, 1.143, 18.02, 1.143, 17.98, 2.111, 17.98, -2.111, 2.111, -2.759, 1.143, -2.796, 1.158, -2.14, 2.14, 2.14, 17.97, 1.158, 17.97, 1.168, 18.0, 2.157, 18.0, 1.168, 18.0, 3.736e-16, 18.0, 3.706e-16, 18.03, 1.158, 18.03, -2.796, 1.158, -3.026, 3.706e-16, -2.986, 3.657e-16, -2.759, 1.143, 1.143, 18.02, 3.657e-16, 18.02, 3.657e-16, 17.98, 1.143, 17.98, -2.759, 1.143, -2.986, 3.657e-16, -3.026, 3.706e-16, -2.796, 1.158, 1.158, 17.97, 3.706e-16, 17.97, 3.736e-16, 18.0, 1.168, 18.0, 3.736e-16, 18.0, -1.168, 18.0, -1.158, 18.03, 3.706e-16, 18.03, -3.026, 3.706e-16, -2.796, -1.158, -2.759, -1.143, -2.986, 3.657e-16, 3.657e-16, 18.02, -1.143, 18.02, -1.143, 17.98, 3.657e-16, 17.98, -2.986, 3.657e-16, -2.759, -1.143, -2.796, -1.158, -3.026, 3.706e-16, 3.706e-16, 17.97, -1.158, 17.97, -1.168, 18.0, 3.736e-16, 18.0, -1.168, 18.0, -2.157, 18.0, -2.14, 18.03, -1.158, 18.03, -2.796, -1.158, -2.14, -2.14, -2.111, -2.111, -2.759, -1.143, -1.143, 18.02, -2.111, 18.02, -2.111, 17.98, -1.143, 17.98, -2.759, -1.143, -2.111, -2.111, -2.14, -2.14, -2.796, -1.158, -1.158, 17.97, -2.14, 17.97, -2.157, 18.0, -1.168, 18.0, -2.157, 18.0, -1.168, 18.0, -1.158, 18.03, -2.14, 18.03, -2.14, -2.14, -1.158, -2.796, -1.143, -2.759, -2.111, -2.111, -2.111, 18.02, -1.143, 18.02, -1.143, 17.98, -2.111, 17.98, -2.111, -2.111, -1.143, -2.759, -1.158, -2.796, -2.14, -2.14, -2.14, 17.97, -1.158, 17.97, -1.168, 18.0, -2.157, 18.0, -1.168, 18.0, -5.605e-16, 18.0, -5.559e-16, 18.03, -1.158, 18.03, -1.158, -2.796, -5.559e-16, -3.026, -5.485e-16, -2.986, -1.143, -2.759, -1.143, 18.02, -5.485e-16, 18.02, -5.485e-16, 17.98, -1.143, 17.98, -1.143, -2.759, -5.485e-16, -2.986, -5.559e-16, -3.026, -1.158, -2.796, -1.158, 17.97, -5.559e-16, 17.97, -5.605e-16, 18.0, -1.168, 18.0, -5.605e-16, 18.0, 1.168, 18.0, 1.158, 18.03, -5.559e-16, 18.03, -5.559e-16, -3.026, 1.158, -2.796, 1.143, -2.759, -5.485e-16, -2.986, -5.485e-16, 18.02, 1.143, 18.02, 1.143, 17.98, -5.485e-16, 17.98, -5.485e-16, -2.986, 1.143, -2.759, 1.158, -2.796, -5.559e-16, -3.026, -5.559e-16, 17.97, 1.158, 17.97, 1.168, 18.0, -5.605e-16, 18.0, 1.168, 18.0, 2.157, 18.0, 2.14, 18.03, 1.158, 18.03, 1.158, -2.796, 2.14, -2.14, 2.111, -2.111, 1.143, -2.759, 1.143, 18.02, 2.111, 18.02, 2.111, 17.98, 1.143, 17.98, 1.143, -2.759, 2.111, -2.111, 2.14, -2.14, 1.158, -2.796, 1.158, 17.97, 2.14, 17.97, 2.157, 18.0, 1.168, 18.0, -2.157, 18.0, -1.168, 18.0, -1.158, 18.03, -2.14, 18.03, 2.14, -2.14, 2.796, -1.158, 2.759, -1.143, 2.111, -2.111, -2.111, 18.02, -1.143, 18.02, -1.143, 17.98, -2.111, 17.98, 2.111, -2.111, 2.759, -1.143, 2.796, -1.158, 2.14, -2.14, -2.14, 17.97, -1.158, 17.97, -1.168, 18.0, -2.157, 18.0, -1.168, 18.0, 0.0, 18.0, 0.0, 18.03, -1.158, 18.03, 2.796, -1.158, 3.026, 0.0, 2.986, 0.0, 2.759, -1.143, -1.143, 18.02, 0.0, 18.02, 0.0, 17.98, -1.143, 17.98, 2.759, -1.143, 2.986, 0.0, 3.026, 0.0, 2.796, -1.158, -1.158, 17.97, 0.0, 17.97, 0.0, 18.0, -1.168, 18.0, 0.0, 27.0, 1.168, 27.0, 1.158, 27.03, 0.0, 27.03, 3.026, 0.0, 2.796, 1.158, 2.759, 1.143, 2.986, 0.0, 0.0, 27.02, 1.143, 27.02, 1.143, 26.98, 0.0, 26.98, 2.986, 0.0, 2.759, 1.143, 2.796, 1.158, 3.026, 0.0, 0.0, 26.97, 1.158, 26.97, 1.168, 27.0, 0.0, 27.0, 1.168, 27.0, 2.157, 27.0, 2.14, 27.03, 1.158, 27.03, 2.796, 1.158, 2.14, 2.14, 2.111, 2.111, 2.759, 1.143, 1.143, 27.02, 2.111, 27.02, 2.111, 26.98, 1.143, 26.98, 2.759, 1.143, 2.111, 2.111, 2.14, 2.14, 2.796, 1.158, 1.158, 26.97, 2.14, 26.97, 2.157, 27.0, 1.168, 27.0, 2.157, 27.0, 1.168, 27.0, 1.158, 27.03, 2.14, 27.03, 2.14, 2.14, 1.158, 2.796, 1.143, 2.759, 2.111, 2.111, 2.111, 27.02, 1.143, 27.02, 1.143, 26.98, 2.111, 26.98, 2.111, 2.111, 1.143, 2.759, 1.158, 2.796, 2.14, 2.14, 2.14, 26.97, 1.158, 26.97, 1.168, 27.0, 2.157, 27.0, 1.168, 27.0, 1.868e-16, 27.0, 1.853e-16, 27.03, 1.158, 27.03, 1.158, 2.796, 1.853e-16, 3.026, 1.828e-16, 2.986, 1.143, 2.759, 1.143, 27.02, 1.828e-16, 27.02, 1.828e-16, 26.98, 1.143, 26.98, 1.143, 2.759, 1.828e-16, 2.986, 1.853e-16, 3.026, 1.158, 2.796, 1.158, 26.97, 1.853e-16, 26.97, 1.868e-16, 27.0, 1.168, 27.0, 1.868e-16, 27.0, -1.168, 27.0, -1.158, 27.03, 1.853e-16, 27.03, 1.853e-16, 3.026, -1.158, 2.796, -1.143, 2.759, 1.828e-16, 2.986, 1.828e-16, 27.02, -1.143, 27.02, -1.143, 26.98, 1.828e-16, 26.98, 1.828e-16, 2.986, -1.143, 2.759, -1.158, 2.796, 1.853e-16, 3.026, 1.853e-16, 26.97, -1.158, 26.97, -1.168, 27.0, 1.868e-16, 27.0, -1.168, 27.0, -2.157, 27.0, -2.14, 27.03, -1.158, 27.03, -1.158, 2.796, -2.14, 2.14, -2.111, 2.111, -1.143, 2.759, -1.143, 27.02, -2.111, 27.02, -2.111, 26.98, -1.143, 26.98, -1.143, 2.759, -2.111, 2.111, -2.14, 2.14, -1.158, 2.796, -1.158, 26.97, -2.14, 26.97, -2.157, 27.0, -1.168, 27.0, 2.157, 27.0, 1.168, 27.0, 1.158, 27.03, 2.14, 27.03, -2.14, 2.14, -2.796, 1.158, -2.759, 1.143, -2.111, 2.111, 2.111, 27.02, 1.143, 27.02, 1.143, 26.98, 2.111, 26.98, -2.111, 2.111, -2.759, 1.143, -2.796, 1.158, -2.14, 2.14, 2.14, 26.97, 1.158, 26.97, 1.168, 27.0, 2.157, 27.0, 1.168, 27.0, 3.736e-16, 27.0, 3.706e-16, 27.03, 1.158, 27.03, -2.796, 1.158, -3.026, 3.706e-16, -2.986, 3.657e-16, -2.759, 1.143, 1.143, 27.02, 3.657e-16, 27.02, 3.657e-16, 26.98, 1.143, 26.98, -2.759, 1.143, -2.986, 3.657e-16, -3.026, 3.706e-16, -2.796, 1.158, 1.158, 26.97, 3.706e-16, 26.97, 3.736e-16, 27.0, 1.168, 27.0, 3.736e-16, 27.0, -1.168, 27.0, -1.158, 27.03, 3.706e-16, 27.03, -3.026, 3.706e-16, -2.796, -1.158, -2.759, -1.143, -2.986, 3.657e-16, 3.657e-16, 27.02, -1.143, 27.02, -1.143, 26.98, 3.657e-16, 26.98, -2.986, 3.657e-16, -2.759, -1.143, -2.796, -1.158, -3.026, 3.706e-16, 3.706e-16, 26.97, -1.158, 26.97, -1.168, 27.0, 3.736e-16, 27.0, -1.168, 27.0, -2.157, 27.0, -2.14, 27.03, -1.158, 27.03, -2.796, -1.158, -2.14, -2.14, -2.111, -2.111, -2.759, -1.143, -1.143, 27.02, -2.111, 27.02, -2.111, 26.98, -1.143, 26.98, -2.759, -1.143, -2.111, -2.111, -2.14, -2.14, -2.796, -1.158, -1.158, 26.97, -2.14, 26.97, -2.157, 27.0, -1.168, 27.0, -2.157, 27.0, -1.168, 27.0, -1.158, 27.03, -2.14, 27.03, -2.14, -2.14, -1.158, -2.796, -1.143, -2.759, -2.111, -2.111, -2.111, 27.02, -1.143, 27.02, -1.143, 26.98, -2.111, 26.98, -2.111, -2.111, -1.143, -2.759, -1.158, -2.796, -2.14, -2.14, -2.14, 26.97, -1.158, 26.97, -1.168, 27.0, -2.157, 27.0, -1.168, 27.0, -5.605e-16, 27.0, -5.559e-16, 27.03, -1.158, 27.03, -1.158, -2.796, -5.559e-16, -3.026, -5.485e-16, -2.986, -1.143, -2.759, -1.143, 27.02, -5.485e-16, 27.02, -5.485e-16, 26.98, -1.143, 26.98, -1.143, -2.759, -5.485e-16, -2.986, -5.559e-16, -3.026, -1.158, -2.796, -1.158, 26.97, -5.559e-16, 26.97, -5.605e-16, 27.0, -1.168, 27.0, -5.605e-16, 27.0, 1.168, 27.0, 1.158, 27.03, -5.559e-16, 27.03, -5.559e-16, -3.026, 1.158, -2.796, 1.143, -2.759, -5.485e-16, -2.986, -5.485e-16, 27.02, 1.143, 27.02, 1.143, 26.98, -5.485e-16, 26.98, -5.485e-16, -2.986, 1.143, -2.759, 1.158, -2.796, -5.559e-16, -3.026, -5.559e-16, 26.97, 1.158, 26.97, 1.168, 27.0, -5.605e-16, 27.0, 1.168, 27.0, 2.157, 27.0, 2.14, 27.03, 1.158, 27.03, 1.158, -2.796, 2.14, -2.14, 2.111, -2.111, 1.143, -2.759, 1.143, 27.02, 2.111, 27.02, 2.111, 26.98, 1.143, 26.98, 1.143, -2.759, 2.111, -2.111, 2.14, -2.14, 1.158, -2.796, 1.158, 26.97, 2.14, 26.97, 2.157, 27.0, 1.168, 27.0, -2.157, 27.0, -1.168, 27.0, -1.158, 27.03, -2.14, 27.03, 2.14, -2.14, 2.796, -1.158, 2.759, -1.143, 2.111, -2.111, -2.111, 27.02, -1.143, 27.02, -1.143, 26.98, -2.111, 26.98, 2.111, -2.111, 2.759, -1.143, 2.796, -1.158, 2.14, -2.14, -2.14, 26.97, -1.158, 26.97, -1.168, 27.0, -2.157, 27.0, -1.168, 27.0, 0.0, 27.0, 0.0, 27.03, -1.158, 27.03, 2.796, -1.158, 3.026, 0.0, 2.986, 0.0, 2.759, -1.143, -1.143, 27.02, 0.0, 27.02, 0.0, 26.98, -1.143, 26.98, 2.759, -1.143, 2.986, 0.0, 3.026, 0.0, 2.796, -1.158, -1.158, 26.97, 0.0, 26.97, 0.0, 27.0, -1.168, 27.0, 0.0, 36.0, 1.168, 36.0, 1.158, 36.03, 0.0, 36.03, 3.026, 0.0, 2.796, 1.158, 2.759, 1.143, 2.986, 0.0, 0.0, 36.02, 1.143, 36.02, 1.143, 35.98, 0.0, 35.98, 2.986, 0.0, 2.759, 1.143, 2.796, 1.158, 3.026, 0.0, 0.0, 35.97, 1.158, 35.97, 1.168, 36.0, 0.0, 36.0, 1.168, 36.0, 2.157, 36.0, 2.14, 36.03, 1.158, 36.03, 2.796, 1.158, 2.14, 2.14, 2.111, 2.111, 2.759, 1.143, 1.143, 36.02, 2.111, 36.02, 2.111, 35.98, 1.143, 35.98, 2.759, 1.143, 2.111, 2.111, 2.14, 2.14, 2.796, 1.158, 1.158, 35.97, 2.14, 35.97, 2.157, 36.0, 1.168, 36.0, 2.157, 36.0, 1.168, 36.0, 1.158, 36.03, 2.14, 36.03, 2.14, 2.14, 1.158, 2.796, 1.143, 2.759, 2.111, 2.111, 2.111, 36.02, 1.143, 36.02, 1.143, 35.98, 2.111, 35.98, 2.111, 2.111, 1.143, 2.759, 1.158, 2.796, 2.14, 2.14, 2.14, 35.97, 1.158, 35.97, 1.168, 36.0, 2.157, 36.0, 1.168, 36.0, 1.868e-16, 36.0, 1.853e-16, 36.03, 1.158, 36.03, 1.158, 2.796, 1.853e-16, 3.026, 1.828e-16, 2.986, 1.143, 2.759, 1.143, 36.02, 1.828e-16, 36.02, 1.828e-16, 35.98, 1.143, 35.98, 1.143, 2.759, 1.828e-16, 2.986, 1.853e-16, 3.026, 1.158, 2.796, 1.158, 35.97, 1.853e-16, 35.97, 1.868e-16, 36.0, 1.168, 36.0, 1.868e-16, 36.0, -1.168, 36.0, -1.158, 36.03, 1.853e-16, 36.03, 1.853e-16, 3.026, -1.158, 2.796, -1.143, 2.759, 1.828e-16, 2.986, 1.828e-16, 36.02, -1.143, 36.02, -1.143, 35.98, 1.828e-16, 35.98, 1.828e-16, 2.986, -1.143, 2.759, -1.158, 2.796, 1.853e-16, 3.026, 1.853e-16, 35.97, -1.158, 35.97, -1.168, 36.0, 1.868e-16, 36.0, -1.168, 36.0, -2.157, 36.0, -2.14, 36.03, -1.158, 36.03, -1.158, 2.796, -2.14, 2.14, -2.111, 2.111, -1.143, 2.759, -1.143, 36.02, -2.111, 36.02, -2.111, 35.98, -1.143, 35.98, -1.143, 2.759, -2.111, 2.111, -2.14, 2.14, -1.158, 2.796, -1.158, 35.97, -2.14, 35.97, -2.157, 36.0, -1.168, 36.0, 2.157, 36.0, 1.168, 36.0, 1.158, 36.03, 2.14, 36.03, -2.14, 2.14, -2.796, 1.158, -2.759, 1.143, -2.111, 2.111, 2.111, 36.02, 1.143, 36.02, 1.143, 35.98, 2.111, 35.98, -2.111, 2.111, -2.759, 1.143, -2.796, 1.158, -2.14, 2.14, 2.14, 35.97, 1.158, 35.97, 1.168, 36.0, 2.157, 36.0, 1.168, 36.0, 3.736e-16, 36.0, 3.706e-16, 36.03, 1.158, 36.03, -2.796, 1.158, -3.026, 3.706e-16, -2.986, 3.657e-16, -2.759, 1.143, 1.143, 36.02, 3.657e-16, 36.02, 3.657e-16, 35.98, 1.143, 35.98, -2.759, 1.143, -2.986, 3.657e-16, -3.026, 3.706e-16, -2.796, 1.158, 1.158, 35.97, 3.706e-16, 35.97, 3.736e-16, 36.0, 1.168, 36.0, 3.736e-16, 36.0, -1.168, 36.0, -1.158, 36.03, 3.706e-16, 36.03, -3.026, 3.706e-16, -2.796, -1.158, -2.759, -1.143, -2.986, 3.657e-16, 3.657e-16, 36.02, -1.143, 36.02, -1.143, 35.98, 3.657e-16, 35.98, -2.986, 3.657e-16, -2.759, -1.143, -2.796, -1.158, -3.026, 3.706e-16, 3.706e-16, 35.97, -1.158, 35.97, -1.168, 36.0, 3.736e-16, 36.0, -1.168, 36.0, -2.157, 36.0, -2.14, 36.03, -1.158, 36.03, -2.796, -1.158, -2.14, -2.14, -2.111, -2.111, -2.759, -1.143, -1.143, 36.02, -2.111, 36.02, -2.111, 35.98, -1.143, 35.98, -2.759, -1.143, -2.111, -2.111, -2.14, -2.14, -2.796, -1.158, -1.158, 35.97, -2.14, 35.97, -2.157, 36.0, -1.168, 36.0, -2.157, 36.0, -1.168, 36.0, -1.158, 36.03, -2.14, 36.03, -2.14, -2.14, -1.158, -2.796, -1.143, -2.759, -2.111, -2.111, -2.111, 36.02, -1.143, 36.02, -1.143, 35.98, -2.111, 35.98, -2.111, -2.111, -1.143, -2.759, -1.158, -2.796, -2.14, -2.14, -2.14, 35.97, -1.158, 35.97, -1.168, 36.0, -2.157, 36.0, -1.168, 36.0, -5.605e-16, 36.0, -5.559e-16, 36.03, -1.158, 36.03, -1.158, -2.796, -5.559e-16, -3.026, -5.485e-16, -2.986, -1.143, -2.759, -1.143, 36.02, -5.485e-16, 36.02, -5.485e-16, 35.98, -1.143, 35.98, -1.143, -2.759, -5.485e-16, -2.986, -5.559e-16, -3.026, -1.158, -2.796, -1.158, 35.97, -5.559e-16, 35.97, -5.605e-16, 36.0, -1.168, 36.0, -5.605e-16, 36.0, 1.168, 36.0, 1.158, 36.03, -5.559e-16, 36.03, -5.559e-16, -3.026, 1.158, -2.796, 1.143, -2.759, -5.485e-16, -2.986, -5.485e-16, 36.02, 1.143, 36.02, 1.143, 35.98, -5.485e-16, 35.98, -5.485e-16, -2.986, 1.143, -2.759, 1.158, -2.796, -5.559e-16, -3.026, -5.559e-16, 35.97, 1.158, 35.97, 1.168, 36.0, -5.605e-16, 36.0, 1.168, 36.0, 2.157, 36.0, 2.14, 36.03, 1.158, 36.03, 1.158, -2.796, 2.14, -2.14, 2.111, -2.111, 1.143, -2.759, 1.143, 36.02, 2.111, 36.02, 2.111, 35.98, 1.143, 35.98, 1.143, -2.759, 2.111, -2.111, 2.14, -2.14, 1.158, -2.796, 1.158, 35.97, 2.14, 35.97, 2.157, 36.0, 1.168, 36.0, -2.157, 36.0, -1.168, 36.0, -1.158, 36.03, -2.14, 36.03, 2.14, -2.14, 2.796, -1.158, 2.759, -1.143, 2.111, -2.111, -2.111, 36.02, -1.143, 36.02, -1.143, 35.98, -2.111, 35.98, 2.111, -2.111, 2.759, -1.143, 2.796, -1.158, 2.14, -2.14, -2.14, 35.97, -1.158, 35.97, -1.168, 36.0, -2.157, 36.0, -1.168, 36.0, 0.0, 36.0, 0.0, 36.03, -1.158, 36.03, 2.796, -1.158, 3.026, 0.0, 2.986, 0.0, 2.759, -1.143, -1.143, 36.02, 0.0, 36.02, 0.0, 35.98, -1.143, 35.98, 2.759, -1.143, 2.986, 0.0, 3.026, 0.0, 2.796, -1.158, -1.158, 35.97, 0.0, 35.97, 0.0, 36.0, -1.168, 36.0, 0.0, 42.0, 0.3182, 42.0, 0.3182, 43.5, 0.0, 43.5, 0.3182, 42.0, 2.755e-17, 42.0, 2.755e-17, 43.5, 0.3182, 43.5, 2.755e-17, 42.0, -0.3182, 42.0, -0.3182, 43.5, 2.755e-17, 43.5, 0.3182, 42.0, 5.511e-17, 42.0, 5.511e-17, 43.5, 0.3182, 43.5, 5.511e-17, 42.0, -0.3182, 42.0, -0.3182, 43.5, 5.511e-17, 43.5, -0.3182, 42.0, -8.266e-17, 42.0, -8.266e-17, 43.5, -0.3182, 43.5, -8.266e-17, 42.0, 0.3182, 42.0, 0.3182, 43.5, -8.266e-17, 43.5, -0.3182, 42.0, 0.0, 42.0, 0.0, 43.5, -0.3182, 43.5, 0.3182, -0.3182, -8.266e-17, -0.45, -0.3182, -0.3182, -0.45, 5.511e-17, -0.3182, 0.3182, 2.755e-17, 0.45, 0.3182, 0.3182, 0.45, 0.0, 0.45, 0.0, 0.3182, 0.3182, 2.755e-17, 0.45, -0.3182, 0.3182, -0.45, 5.511e-17, -0.3182, -0.3182, -8.266e-17, -0.45, 0.3182, -0.3182])
me_skyline_cylinder.materials.append(mat_skyline_glass_blue)
me_skyline_cylinder.materials.append(mat_skyline_frame)
me_skyline_cylinder.materials.append(mat_skyline_roof)
me_skyline_cylinder.update()

# ---- objects
ob_previewground = bpy.data.objects.new('PreviewGround', me_previewground)
ob_skyline_cylinder = bpy.data.objects.new('skyline_cylinder', me_skyline_cylinder)
ob_previewcam = bpy.data.objects.new('PreviewCam', cam_previewcam)
ob_previewsun = bpy.data.objects.new('PreviewSun', light_previewsun)

# ---- transforms, parenting, visibility, modifiers, constraints
ob_previewground.location = (0.0, 0.0, 0.0)
ob_skyline_cylinder.location = (0.0, 0.0, 0.0)
ob_previewcam.location = (309.9, 260.0, 65.25)
ob_previewcam.rotation_euler = (1.553, -9.026e-08, 2.269)
ob_previewsun.location = (0.0, 0.0, 0.0)
ob_previewsun.rotation_euler = (0.8727, 0.1745, -0.6981)

# ---- collection membership
scene.collection.objects.link(ob_previewground)
scene.collection.objects.link(ob_skyline_cylinder)
scene.collection.objects.link(ob_previewcam)
scene.collection.objects.link(ob_previewsun)

# ---- scene / render settings (as saved in the file)
scene.camera = ob_previewcam
scene.frame_start = 1; scene.frame_end = 250; scene.frame_set(1)
scene.render.engine = 'BLENDER_EEVEE_NEXT'
scene.render.resolution_x = 1280
scene.render.resolution_y = 720
scene.render.bake_bias = 0.0
scene.render.bake_samples = 0
scene.cycles.sampling_pattern = 'TABULATED_SOBOL'
scene.eevee.use_volume_custom_range = False
bpy.context.view_layer.update()
